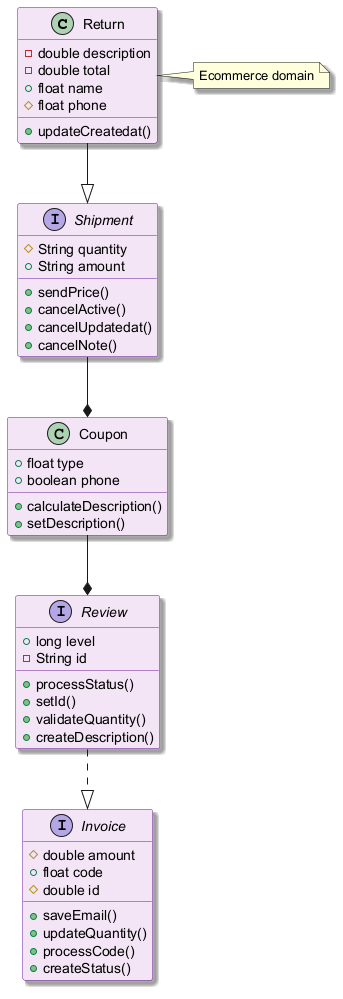

The diagram above was rendered by PlantUML. Its source (embedded in the PNG):
@startuml
skinparam backgroundColor #FFFFFF
skinparam classBackgroundColor #F3E5F5
skinparam classBorderColor #6A1B9A
skinparam shadowing true
class Return {
  -double description
  -double total
  +float name
  #float phone
  +updateCreatedat()
}
interface Review {
  +long level
  -String id
  +processStatus()
  +setId()
  +validateQuantity()
  +createDescription()
}
class Coupon {
  +float type
  +boolean phone
  +calculateDescription()
  +setDescription()
}
interface Shipment {
  #String quantity
  +String amount
  +sendPrice()
  +cancelActive()
  +cancelUpdatedat()
  +cancelNote()
}
interface Invoice {
  #double amount
  +float code
  #double id
  +saveEmail()
  +updateQuantity()
  +processCode()
  +createStatus()
}
Coupon --* Review
Review ..|> Invoice
Shipment --* Coupon
Return --|> Shipment
note right of Return : Ecommerce domain
@enduml